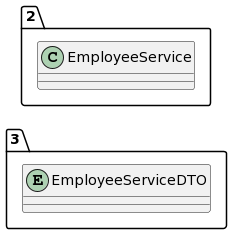

The diagram above was rendered by PlantUML. Its source (embedded in the PNG):
@startuml
allow_mixing
left to right direction
package "3"{
entity EmployeeServiceDTO

}
package "2"{
class EmployeeService
}
@enduml